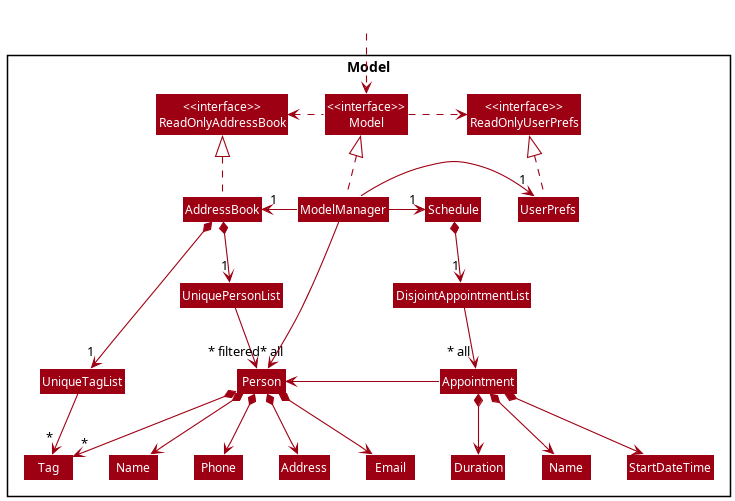

The diagram above was rendered by PlantUML. Its source (embedded in the PNG):
@startuml
!include style.puml
skinparam arrowThickness 1.1
skinparam arrowColor MODEL_COLOR
skinparam classBackgroundColor MODEL_COLOR

Package Model <<Rectangle>>{
Class "<<interface>>\nReadOnlyAddressBook" as ReadOnlyAddressBook
Class "<<interface>>\nReadOnlyUserPrefs" as ReadOnlyUserPrefs
Class "<<interface>>\nModel" as Model
Class AddressBook
Class Schedule
Class ModelManager
Class UserPrefs

Class UniquePersonList
Class Person
Class Address
Class Email
Class Name
Class Phone
Class Tag

Class DisjointAppointmentList
Class Appointment
Class " Name "
Class StartDateTime
Class Duration

Class UniqueTagList
}

Class HiddenOutside #FFFFFF
HiddenOutside ..> Model

AddressBook .up.|> ReadOnlyAddressBook

ModelManager .up.|> Model
Model .right.> ReadOnlyUserPrefs
Model .left.> ReadOnlyAddressBook
ModelManager -left-> "1" AddressBook
ModelManager -right-> "1" UserPrefs
ModelManager -right-> "1" Schedule
UserPrefs .up.|> ReadOnlyUserPrefs

AddressBook *--> "1" UniquePersonList
AddressBook *--> "1" UniqueTagList
UniquePersonList --> "~* all" Person
UniqueTagList --> "~*" Tag
Person *--> Name
Person *--> Phone
Person *--> Email
Person *--> Address
Person *--> "*" Tag

Schedule *--> "1" DisjointAppointmentList
DisjointAppointmentList --> "~* all" Appointment
Appointment *--> " Name "
Appointment *--> StartDateTime
Appointment *--> Duration
Appointment -left-> Person

Name -[hidden]right-> Phone
Phone -[hidden]right-> Address
Address -[hidden]right-> Email

ModelManager -->"~* filtered" Person
@enduml